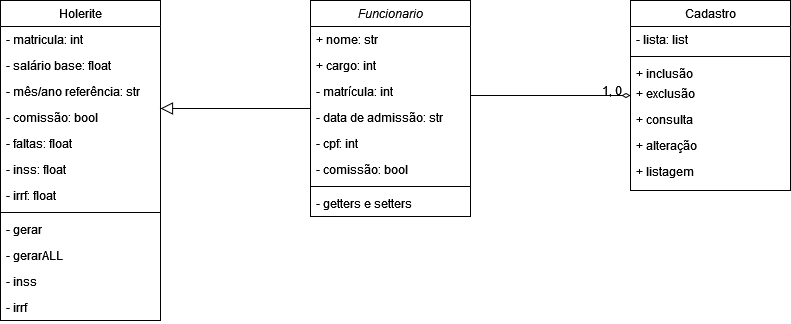

The diagram above was exported from draw.io. Its source (the exported page's mxGraphModel, read from the mxfile embedded in the PNG):
<mxGraphModel dx="1038" dy="495" grid="1" gridSize="10" guides="1" tooltips="1" connect="1" arrows="1" fold="1" page="1" pageScale="1" pageWidth="827" pageHeight="1169" math="0" shadow="0">
  <root>
    <mxCell id="WIyWlLk6GJQsqaUBKTNV-0" />
    <mxCell id="WIyWlLk6GJQsqaUBKTNV-1" parent="WIyWlLk6GJQsqaUBKTNV-0" />
    <mxCell id="zkfFHV4jXpPFQw0GAbJ--0" value="Funcionario" style="swimlane;fontStyle=2;align=center;verticalAlign=top;childLayout=stackLayout;horizontal=1;startSize=26;horizontalStack=0;resizeParent=1;resizeLast=0;collapsible=1;marginBottom=0;rounded=0;shadow=0;strokeWidth=1;" parent="WIyWlLk6GJQsqaUBKTNV-1" vertex="1">
      <mxGeometry x="320" y="40" width="160" height="216" as="geometry">
        <mxRectangle x="230" y="140" width="160" height="26" as="alternateBounds" />
      </mxGeometry>
    </mxCell>
    <mxCell id="zkfFHV4jXpPFQw0GAbJ--1" value="+ nome: str" style="text;align=left;verticalAlign=top;spacingLeft=4;spacingRight=4;overflow=hidden;rotatable=0;points=[[0,0.5],[1,0.5]];portConstraint=eastwest;" parent="zkfFHV4jXpPFQw0GAbJ--0" vertex="1">
      <mxGeometry y="26" width="160" height="26" as="geometry" />
    </mxCell>
    <mxCell id="nJSkVUnm8NTDQzz6JH4z-1" value="+ cargo: int&#10;" style="text;align=left;verticalAlign=top;spacingLeft=4;spacingRight=4;overflow=hidden;rotatable=0;points=[[0,0.5],[1,0.5]];portConstraint=eastwest;" vertex="1" parent="zkfFHV4jXpPFQw0GAbJ--0">
      <mxGeometry y="52" width="160" height="26" as="geometry" />
    </mxCell>
    <mxCell id="zkfFHV4jXpPFQw0GAbJ--2" value="- matrícula: int    " style="text;align=left;verticalAlign=top;spacingLeft=4;spacingRight=4;overflow=hidden;rotatable=0;points=[[0,0.5],[1,0.5]];portConstraint=eastwest;rounded=0;shadow=0;html=0;" parent="zkfFHV4jXpPFQw0GAbJ--0" vertex="1">
      <mxGeometry y="78" width="160" height="26" as="geometry" />
    </mxCell>
    <mxCell id="nJSkVUnm8NTDQzz6JH4z-0" value="- data de admissão: str" style="text;align=left;verticalAlign=top;spacingLeft=4;spacingRight=4;overflow=hidden;rotatable=0;points=[[0,0.5],[1,0.5]];portConstraint=eastwest;rounded=0;shadow=0;html=0;" vertex="1" parent="zkfFHV4jXpPFQw0GAbJ--0">
      <mxGeometry y="104" width="160" height="26" as="geometry" />
    </mxCell>
    <mxCell id="zkfFHV4jXpPFQw0GAbJ--3" value="- cpf: int" style="text;align=left;verticalAlign=top;spacingLeft=4;spacingRight=4;overflow=hidden;rotatable=0;points=[[0,0.5],[1,0.5]];portConstraint=eastwest;rounded=0;shadow=0;html=0;" parent="zkfFHV4jXpPFQw0GAbJ--0" vertex="1">
      <mxGeometry y="130" width="160" height="26" as="geometry" />
    </mxCell>
    <mxCell id="nJSkVUnm8NTDQzz6JH4z-6" value="- comissão: bool" style="text;align=left;verticalAlign=top;spacingLeft=4;spacingRight=4;overflow=hidden;rotatable=0;points=[[0,0.5],[1,0.5]];portConstraint=eastwest;rounded=0;shadow=0;html=0;" vertex="1" parent="zkfFHV4jXpPFQw0GAbJ--0">
      <mxGeometry y="156" width="160" height="26" as="geometry" />
    </mxCell>
    <mxCell id="zkfFHV4jXpPFQw0GAbJ--4" value="" style="line;html=1;strokeWidth=1;align=left;verticalAlign=middle;spacingTop=-1;spacingLeft=3;spacingRight=3;rotatable=0;labelPosition=right;points=[];portConstraint=eastwest;" parent="zkfFHV4jXpPFQw0GAbJ--0" vertex="1">
      <mxGeometry y="182" width="160" height="8" as="geometry" />
    </mxCell>
    <mxCell id="nJSkVUnm8NTDQzz6JH4z-2" value="- getters e setters" style="text;align=left;verticalAlign=top;spacingLeft=4;spacingRight=4;overflow=hidden;rotatable=0;points=[[0,0.5],[1,0.5]];portConstraint=eastwest;rounded=0;shadow=0;html=0;" vertex="1" parent="zkfFHV4jXpPFQw0GAbJ--0">
      <mxGeometry y="190" width="160" height="26" as="geometry" />
    </mxCell>
    <mxCell id="zkfFHV4jXpPFQw0GAbJ--6" value="Holerite" style="swimlane;fontStyle=0;align=center;verticalAlign=top;childLayout=stackLayout;horizontal=1;startSize=26;horizontalStack=0;resizeParent=1;resizeLast=0;collapsible=1;marginBottom=0;rounded=0;shadow=0;strokeWidth=1;" parent="WIyWlLk6GJQsqaUBKTNV-1" vertex="1">
      <mxGeometry x="10" y="40" width="160" height="320" as="geometry">
        <mxRectangle x="130" y="380" width="160" height="26" as="alternateBounds" />
      </mxGeometry>
    </mxCell>
    <mxCell id="zkfFHV4jXpPFQw0GAbJ--7" value="- matricula: int" style="text;align=left;verticalAlign=top;spacingLeft=4;spacingRight=4;overflow=hidden;rotatable=0;points=[[0,0.5],[1,0.5]];portConstraint=eastwest;" parent="zkfFHV4jXpPFQw0GAbJ--6" vertex="1">
      <mxGeometry y="26" width="160" height="26" as="geometry" />
    </mxCell>
    <mxCell id="zkfFHV4jXpPFQw0GAbJ--8" value="- salário base: float" style="text;align=left;verticalAlign=top;spacingLeft=4;spacingRight=4;overflow=hidden;rotatable=0;points=[[0,0.5],[1,0.5]];portConstraint=eastwest;rounded=0;shadow=0;html=0;" parent="zkfFHV4jXpPFQw0GAbJ--6" vertex="1">
      <mxGeometry y="52" width="160" height="26" as="geometry" />
    </mxCell>
    <mxCell id="nJSkVUnm8NTDQzz6JH4z-10" value="- mês/ano referência: str" style="text;align=left;verticalAlign=top;spacingLeft=4;spacingRight=4;overflow=hidden;rotatable=0;points=[[0,0.5],[1,0.5]];portConstraint=eastwest;rounded=0;shadow=0;html=0;" vertex="1" parent="zkfFHV4jXpPFQw0GAbJ--6">
      <mxGeometry y="78" width="160" height="26" as="geometry" />
    </mxCell>
    <mxCell id="nJSkVUnm8NTDQzz6JH4z-9" value="- comissão: bool" style="text;align=left;verticalAlign=top;spacingLeft=4;spacingRight=4;overflow=hidden;rotatable=0;points=[[0,0.5],[1,0.5]];portConstraint=eastwest;rounded=0;shadow=0;html=0;" vertex="1" parent="zkfFHV4jXpPFQw0GAbJ--6">
      <mxGeometry y="104" width="160" height="26" as="geometry" />
    </mxCell>
    <mxCell id="nJSkVUnm8NTDQzz6JH4z-12" value="- faltas: float" style="text;align=left;verticalAlign=top;spacingLeft=4;spacingRight=4;overflow=hidden;rotatable=0;points=[[0,0.5],[1,0.5]];portConstraint=eastwest;rounded=0;shadow=0;html=0;" vertex="1" parent="zkfFHV4jXpPFQw0GAbJ--6">
      <mxGeometry y="130" width="160" height="26" as="geometry" />
    </mxCell>
    <mxCell id="nJSkVUnm8NTDQzz6JH4z-11" value="- inss: float" style="text;align=left;verticalAlign=top;spacingLeft=4;spacingRight=4;overflow=hidden;rotatable=0;points=[[0,0.5],[1,0.5]];portConstraint=eastwest;rounded=0;shadow=0;html=0;" vertex="1" parent="zkfFHV4jXpPFQw0GAbJ--6">
      <mxGeometry y="156" width="160" height="26" as="geometry" />
    </mxCell>
    <mxCell id="nJSkVUnm8NTDQzz6JH4z-13" value="- irrf: float" style="text;align=left;verticalAlign=top;spacingLeft=4;spacingRight=4;overflow=hidden;rotatable=0;points=[[0,0.5],[1,0.5]];portConstraint=eastwest;rounded=0;shadow=0;html=0;" vertex="1" parent="zkfFHV4jXpPFQw0GAbJ--6">
      <mxGeometry y="182" width="160" height="26" as="geometry" />
    </mxCell>
    <mxCell id="zkfFHV4jXpPFQw0GAbJ--9" value="" style="line;html=1;strokeWidth=1;align=left;verticalAlign=middle;spacingTop=-1;spacingLeft=3;spacingRight=3;rotatable=0;labelPosition=right;points=[];portConstraint=eastwest;" parent="zkfFHV4jXpPFQw0GAbJ--6" vertex="1">
      <mxGeometry y="208" width="160" height="8" as="geometry" />
    </mxCell>
    <mxCell id="zkfFHV4jXpPFQw0GAbJ--10" value="- gerar" style="text;align=left;verticalAlign=top;spacingLeft=4;spacingRight=4;overflow=hidden;rotatable=0;points=[[0,0.5],[1,0.5]];portConstraint=eastwest;fontStyle=0" parent="zkfFHV4jXpPFQw0GAbJ--6" vertex="1">
      <mxGeometry y="216" width="160" height="26" as="geometry" />
    </mxCell>
    <mxCell id="zkfFHV4jXpPFQw0GAbJ--11" value="- gerarALL" style="text;align=left;verticalAlign=top;spacingLeft=4;spacingRight=4;overflow=hidden;rotatable=0;points=[[0,0.5],[1,0.5]];portConstraint=eastwest;" parent="zkfFHV4jXpPFQw0GAbJ--6" vertex="1">
      <mxGeometry y="242" width="160" height="26" as="geometry" />
    </mxCell>
    <mxCell id="nJSkVUnm8NTDQzz6JH4z-21" value="- inss" style="text;align=left;verticalAlign=top;spacingLeft=4;spacingRight=4;overflow=hidden;rotatable=0;points=[[0,0.5],[1,0.5]];portConstraint=eastwest;" vertex="1" parent="zkfFHV4jXpPFQw0GAbJ--6">
      <mxGeometry y="268" width="160" height="26" as="geometry" />
    </mxCell>
    <mxCell id="nJSkVUnm8NTDQzz6JH4z-20" value="- irrf" style="text;align=left;verticalAlign=top;spacingLeft=4;spacingRight=4;overflow=hidden;rotatable=0;points=[[0,0.5],[1,0.5]];portConstraint=eastwest;" vertex="1" parent="zkfFHV4jXpPFQw0GAbJ--6">
      <mxGeometry y="294" width="160" height="26" as="geometry" />
    </mxCell>
    <mxCell id="zkfFHV4jXpPFQw0GAbJ--12" value="" style="endArrow=block;endSize=10;endFill=0;shadow=0;strokeWidth=1;rounded=0;edgeStyle=elbowEdgeStyle;elbow=vertical;" parent="WIyWlLk6GJQsqaUBKTNV-1" source="zkfFHV4jXpPFQw0GAbJ--0" target="zkfFHV4jXpPFQw0GAbJ--6" edge="1">
      <mxGeometry width="160" relative="1" as="geometry">
        <mxPoint x="200" y="203" as="sourcePoint" />
        <mxPoint x="200" y="203" as="targetPoint" />
      </mxGeometry>
    </mxCell>
    <mxCell id="zkfFHV4jXpPFQw0GAbJ--17" value="Cadastro" style="swimlane;fontStyle=0;align=center;verticalAlign=top;childLayout=stackLayout;horizontal=1;startSize=26;horizontalStack=0;resizeParent=1;resizeLast=0;collapsible=1;marginBottom=0;rounded=0;shadow=0;strokeWidth=1;" parent="WIyWlLk6GJQsqaUBKTNV-1" vertex="1">
      <mxGeometry x="640" y="40" width="160" height="190" as="geometry">
        <mxRectangle x="550" y="140" width="160" height="26" as="alternateBounds" />
      </mxGeometry>
    </mxCell>
    <mxCell id="zkfFHV4jXpPFQw0GAbJ--18" value="- lista: list" style="text;align=left;verticalAlign=top;spacingLeft=4;spacingRight=4;overflow=hidden;rotatable=0;points=[[0,0.5],[1,0.5]];portConstraint=eastwest;" parent="zkfFHV4jXpPFQw0GAbJ--17" vertex="1">
      <mxGeometry y="26" width="160" height="26" as="geometry" />
    </mxCell>
    <mxCell id="zkfFHV4jXpPFQw0GAbJ--23" value="" style="line;html=1;strokeWidth=1;align=left;verticalAlign=middle;spacingTop=-1;spacingLeft=3;spacingRight=3;rotatable=0;labelPosition=right;points=[];portConstraint=eastwest;" parent="zkfFHV4jXpPFQw0GAbJ--17" vertex="1">
      <mxGeometry y="52" width="160" height="8" as="geometry" />
    </mxCell>
    <mxCell id="zkfFHV4jXpPFQw0GAbJ--24" value="+ inclusão" style="text;align=left;verticalAlign=top;spacingLeft=4;spacingRight=4;overflow=hidden;rotatable=0;points=[[0,0.5],[1,0.5]];portConstraint=eastwest;" parent="zkfFHV4jXpPFQw0GAbJ--17" vertex="1">
      <mxGeometry y="60" width="160" height="20" as="geometry" />
    </mxCell>
    <mxCell id="zkfFHV4jXpPFQw0GAbJ--25" value="+ exclusão&#10;" style="text;align=left;verticalAlign=top;spacingLeft=4;spacingRight=4;overflow=hidden;rotatable=0;points=[[0,0.5],[1,0.5]];portConstraint=eastwest;" parent="zkfFHV4jXpPFQw0GAbJ--17" vertex="1">
      <mxGeometry y="80" width="160" height="26" as="geometry" />
    </mxCell>
    <mxCell id="nJSkVUnm8NTDQzz6JH4z-3" value="+ consulta" style="text;align=left;verticalAlign=top;spacingLeft=4;spacingRight=4;overflow=hidden;rotatable=0;points=[[0,0.5],[1,0.5]];portConstraint=eastwest;" vertex="1" parent="zkfFHV4jXpPFQw0GAbJ--17">
      <mxGeometry y="106" width="160" height="26" as="geometry" />
    </mxCell>
    <mxCell id="nJSkVUnm8NTDQzz6JH4z-4" value="+ alteração" style="text;align=left;verticalAlign=top;spacingLeft=4;spacingRight=4;overflow=hidden;rotatable=0;points=[[0,0.5],[1,0.5]];portConstraint=eastwest;" vertex="1" parent="zkfFHV4jXpPFQw0GAbJ--17">
      <mxGeometry y="132" width="160" height="26" as="geometry" />
    </mxCell>
    <mxCell id="nJSkVUnm8NTDQzz6JH4z-5" value="+ listagem" style="text;align=left;verticalAlign=top;spacingLeft=4;spacingRight=4;overflow=hidden;rotatable=0;points=[[0,0.5],[1,0.5]];portConstraint=eastwest;" vertex="1" parent="zkfFHV4jXpPFQw0GAbJ--17">
      <mxGeometry y="158" width="160" height="26" as="geometry" />
    </mxCell>
    <mxCell id="zkfFHV4jXpPFQw0GAbJ--26" value="" style="endArrow=diamondThin;shadow=0;strokeWidth=1;rounded=0;endFill=0;edgeStyle=elbowEdgeStyle;elbow=vertical;" parent="WIyWlLk6GJQsqaUBKTNV-1" source="zkfFHV4jXpPFQw0GAbJ--0" target="zkfFHV4jXpPFQw0GAbJ--17" edge="1">
      <mxGeometry x="0.5" y="41" relative="1" as="geometry">
        <mxPoint x="380" y="192" as="sourcePoint" />
        <mxPoint x="540" y="192" as="targetPoint" />
        <mxPoint x="-40" y="32" as="offset" />
      </mxGeometry>
    </mxCell>
    <mxCell id="zkfFHV4jXpPFQw0GAbJ--28" value="1, 0" style="resizable=0;align=right;verticalAlign=bottom;labelBackgroundColor=none;fontSize=12;" parent="zkfFHV4jXpPFQw0GAbJ--26" connectable="0" vertex="1">
      <mxGeometry x="1" relative="1" as="geometry">
        <mxPoint x="-7" y="4" as="offset" />
      </mxGeometry>
    </mxCell>
  </root>
</mxGraphModel>